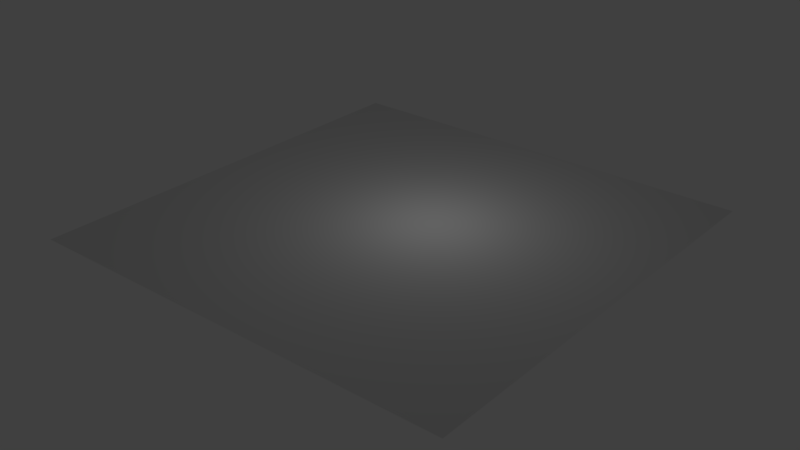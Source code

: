 # Source: valter.scene.blend  (saved by Blender 2.78.0; exported with 4.5.12 LTS)
import bpy
from mathutils import Matrix  # noqa: F401  (used for matrix-valued properties, if any)

bpy.ops.wm.read_factory_settings(use_empty=True)
scene = bpy.context.scene
scene.name = 'Scene'

# ---- collections
col_collection_1 = bpy.data.collections.new('Collection 1'); scene.collection.children.link(col_collection_1)

# ---- materials (node trees are filled in below, after node groups)
mat_floormaterial = bpy.data.materials.new('floorMaterial')
mat_floormaterial.alpha_threshold = 0.0
mat_floormaterial.use_transparent_shadow = False
mat_floormaterial.roughness = 0.5
mat_floormaterial.specular_intensity = 0.01145
mat_floormaterial.line_color = (0.0, 0.0, 0.0, 1.0)

# ---- material node trees

# ---- world
world_world = bpy.data.worlds.new('World'); scene.world = world_world
world_world.color = (0.05088, 0.05088, 0.05088)
world_world.use_sun_shadow = False
world_world.sun_shadow_jitter_overblur = 0.0
world_world.cycles.sampling_method = 'MANUAL'

# ---- lights
light_lamp = bpy.data.lights.new('Lamp', 'POINT')
light_lamp.transmission_factor = 0.0
light_lamp.cutoff_distance = 30.0
light_lamp.energy = 100.0
light_lamp.shadow_buffer_clip_start = 1.001
light_lamp.shadow_soft_size = 0.1
light_lamp.shadow_maximum_resolution = 0.006
light_lamp.use_absolute_resolution = True

# ---- meshes
me_floorgeometry = bpy.data.meshes.new('floorGeometry')
me_floorgeometry.from_pydata([(-10.0, -10.0, 0.0), (10.0, -10.0, 0.0), (-10.0, 10.0, 0.0), (10.0, 10.0, 0.0)], [], [(0, 1, 3, 2)])
_uv = me_floorgeometry.uv_layers.new(name='UVMap')
_uv.uv.foreach_set('vector', [-4.499, -4.499, 5.499, -4.499, 5.499, 5.499, -4.499, 5.499])
me_floorgeometry.materials.append(mat_floormaterial)
me_floorgeometry.use_remesh_preserve_volume = False
me_floorgeometry.use_remesh_preserve_attributes = False
me_floorgeometry.use_mirror_vertex_groups = False
me_floorgeometry.update()

# ---- objects
ob_floor = bpy.data.objects.new('floor', me_floorgeometry)
ob_pointlight1 = bpy.data.objects.new('pointLight1', light_lamp)

# ---- transforms, parenting, visibility, modifiers, constraints
ob_floor.location = (0.0, 0.0, 0.0)
ob_floor.lineart.crease_threshold = 0.0
ob_pointlight1.location = (1.0, 1.0, 5.0)
ob_pointlight1.rotation_euler = (0.6503, 0.05522, 1.866)
ob_pointlight1.lock_rotations_4d = False
ob_pointlight1.empty_display_type = 'ARROWS'
ob_pointlight1.color = (0.0, 0.0, 0.0, 0.0)
ob_pointlight1.lineart.crease_threshold = 0.0

# ---- collection membership
col_collection_1.objects.link(ob_floor)
col_collection_1.objects.link(ob_pointlight1)

# ---- scene / render settings (as saved in the file)
scene.frame_start = 1; scene.frame_end = 250; scene.frame_set(1)
scene.render.engine = 'BLENDER_EEVEE_NEXT'
scene.render.resolution_percentage = 50
scene.render.dither_intensity = 0.0
scene.cycles.use_denoising = False
scene.cycles.samples = 128
scene.cycles.sampling_pattern = 'TABULATED_SOBOL'
scene.cycles.light_sampling_threshold = 0.0
scene.cycles.use_adaptive_sampling = False
scene.cycles.use_light_tree = False
scene.cycles.blur_glossy = 0.0
scene.cycles.sample_clamp_indirect = 0.0
scene.view_settings.view_transform = 'Standard'
bpy.context.view_layer.update()

# ---- added for rendering (the .blend has no active camera): camera
cam_auto = bpy.data.cameras.new('AutoCamera')
cam_auto.lens = 50.0
cam_auto.sensor_width = 36.0
cam_auto.clip_end = 1000.0
ob_auto_camera = bpy.data.objects.new('AutoCamera', cam_auto)
scene.collection.objects.link(ob_auto_camera)
ob_auto_camera.location = (26.1693, -31.4032, 20.9354)
ob_auto_camera.rotation_euler = (1.09748, -7.21219e-08, 0.694738)
scene.camera = ob_auto_camera
bpy.context.view_layer.update()
